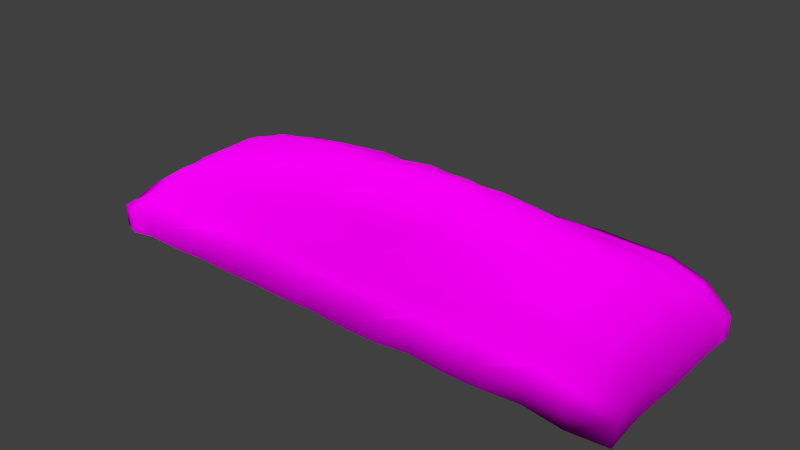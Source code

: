 # Source: decoration_vegetation_pile_coral_2.blend  (saved by Blender 2.70.0; exported with 4.5.12 LTS)
import bpy
from mathutils import Matrix  # noqa: F401  (used for matrix-valued properties, if any)

bpy.ops.wm.read_factory_settings(use_empty=True)
scene = bpy.context.scene
scene.name = 'Scene'

# ---- collections
col_collection_1 = bpy.data.collections.new('Collection 1'); scene.collection.children.link(col_collection_1)

# ---- images (referenced by path relative to the original .blend; pixels are not part of the script)
import os
ASSET_DIR = os.environ.get("B2B_ASSET_DIR", "")  # directory of the original .blend (textures are referenced by path, not embedded)
HERE = os.path.dirname(os.path.abspath(__file__))  # packed textures are extracted next to this script under _unpacked/

def load_image(name, relpath, width, height, colorspace="sRGB"):
    """Load a texture the original file referenced (path relative to the .blend, or extracted next to this script)."""
    p = next((c for c in (os.path.join(HERE, relpath), os.path.join(ASSET_DIR, relpath)) if relpath and os.path.exists(c)), "")
    if p:
        img = bpy.data.images.load(p, check_existing=True)
        img.name = name
    else:  # same state as the original file: an image datablock whose file is absent (Cycles renders it pink)
        img = bpy.data.images.new(name, width, height)
        img.source = "FILE"
        img.filepath = "//" + (relpath or name)
    img.colorspace_settings.name = colorspace
    return img
img_decoration_vegetation_coral_2_normal_jpg = load_image('decoration_vegetation_coral_2_normal.jpg', 'Texturen/decoration_vegetation_coral_2_normal.jpg', 1024, 1024, 'sRGB')
img_decoration_vegetation_coral_2_diffuse_jpg = load_image('decoration_vegetation_coral_2_diffuse.jpg', 'Texturen/decoration_vegetation_coral_2_diffuse.jpg', 1024, 1024, 'sRGB')

# ---- materials (node trees are filled in below, after node groups)
mat_decoration_vegetation_pile_coral_2_coral_2 = bpy.data.materials.new('decoration_vegetation_pile_coral_2_coral_2')
mat_decoration_vegetation_pile_coral_2_coral_2.alpha_threshold = 0.0
mat_decoration_vegetation_pile_coral_2_coral_2.roughness = 0.5
mat_decoration_vegetation_pile_coral_2_coral_2.line_color = (0.0, 0.0, 0.0, 1.0)

# ---- material node trees
mat_decoration_vegetation_pile_coral_2_coral_2.use_nodes = True; mat_decoration_vegetation_pile_coral_2_coral_2.node_tree.nodes.clear()
_N = mat_decoration_vegetation_pile_coral_2_coral_2.node_tree.nodes; _L = mat_decoration_vegetation_pile_coral_2_coral_2.node_tree.links
n0 = _N.new('ShaderNodeOutputMaterial'); n0.name = 'Material Output'; n0.location = (300, 300)
n1 = _N.new('ShaderNodeBsdfDiffuse'); n1.name = 'Diffuse BSDF'; n1.location = (10, 300)
n2 = _N.new('ShaderNodeTexCoord'); n2.name = 'Texture Coordinate'; n2.location = (-694, 245)
n3 = _N.new('ShaderNodeTexImage'); n3.name = 'Image Texture.001'; n3.location = (-451, 110)
n3.width = 140
n3.image = img_decoration_vegetation_coral_2_normal_jpg
n4 = _N.new('ShaderNodeNormalMap'); n4.name = 'Normal Map'; n4.location = (-201, 105)
n5 = _N.new('ShaderNodeTexImage'); n5.name = 'Image Texture'; n5.location = (-446, 328)
n5.width = 320
n5.image = img_decoration_vegetation_coral_2_diffuse_jpg
_L.new(n1.outputs[0], n0.inputs[0])
_L.new(n2.outputs[2], n5.inputs[0])
_L.new(n2.outputs[2], n3.inputs[0])
_L.new(n5.outputs[0], n1.inputs[0])
_L.new(n3.outputs[0], n4.inputs[1])
_L.new(n4.outputs[0], n1.inputs[2])
n0.is_active_output = True

# ---- world
world_world = bpy.data.worlds.new('World'); scene.world = world_world
world_world.color = (0.05088, 0.05088, 0.05088)
world_world.use_sun_shadow = False
world_world.sun_shadow_jitter_overblur = 0.0
world_world.cycles.sampling_method = 'MANUAL'
world_world.cycles.sample_map_resolution = 256

# ---- meshes
me_plane = bpy.data.meshes.new('Plane')
me_plane.from_pydata([(-6.421, -2.163, -0.6132), (5.694, -2.564, -0.3791), (-5.705, 2.603, -0.3282), (6.424, 2.229, -0.6236), (-6.458, 0.0001189, -0.4565), (5.626e-10, -2.692, -0.2134), (6.457, 6.518e-05, -0.5121), (1.875e-10, 2.687, 0.07988), (1.875e-10, 0.0002226, 1.365), (-6.449, -1.252, -0.4022), (3.222, -2.683, -0.2457), (6.456, 1.28, -0.4865), (-3.222, 2.695, 0.03648), (-6.453, 1.282, -0.4785), (-3.222, -2.698, -0.1927), (6.441, -1.246, -0.4637), (3.222, 2.676, 0.001332), (1.875e-10, 1.38, 0.8879), (1.5e-09, -1.427, 0.8026), (-3.222, -0.0003583, 0.9876), (3.222, -0.0003261, 0.9952), (3.222, 1.367, 0.6849), (-3.222, 1.366, 0.6154), (-3.222, -1.415, 0.6788), (3.222, -1.403, 0.5844), (-6.41, -1.848, -0.5752), (4.885, -2.681, -0.1565), (6.436, 1.91, -0.5652), (-4.888, 2.665, -0.08771), (-6.435, 1.913, -0.6022), (-4.87, -2.658, -0.2415), (6.418, -1.85, -0.5689), (4.885, 2.657, -0.04447), (1.875e-10, 2.045, 0.4295), (1.688e-09, -2.099, 0.2994), (-4.911, -0.0005152, 0.6076), (1.611, 0.000117, 1.202), (-6.46, -0.6384, -0.4042), (1.611, -2.671, -0.2904), (6.465, 0.6487, -0.4788), (-1.611, 2.679, 0.02595), (-6.447, 0.6489, -0.4677), (-1.611, -2.69, -0.2197), (6.472, -0.638, -0.4401), (1.611, 2.672, -0.02378), (1.875e-10, 0.6861, 1.174), (7.501e-10, -0.7043, 1.132), (-1.611, 6.741e-05, 1.26), (4.93, -0.0005936, 0.596), (3.222, 2.022, 0.2324), (3.222, 0.6813, 0.9191), (1.611, 1.376, 0.848), (4.926, 1.346, 0.4477), (-3.222, 2.047, 0.3568), (-3.222, 0.6827, 0.9396), (-4.908, 1.347, 0.4178), (-1.611, 1.377, 0.8619), (-3.222, -0.7019, 0.9776), (-3.222, -2.063, 0.1293), (-4.895, -1.369, 0.3831), (-1.611, -1.42, 0.7317), (3.222, -0.7011, 0.9963), (3.222, -2.074, 0.1811), (1.611, -1.412, 0.6752), (4.921, -1.38, 0.4631), (4.903, 2.005, 0.1628), (-1.611, 2.031, 0.311), (-1.611, -0.7043, 1.161), (4.936, -0.6865, 0.6426), (1.611, 2.027, 0.2719), (1.611, 0.6841, 1.12), (4.942, 0.6734, 0.6359), (-4.899, 2.012, 0.1415), (-4.909, 0.672, 0.5728), (-1.611, 0.6848, 1.123), (-4.903, -0.6813, 0.5432), (-4.879, -2.022, 0.03756), (-1.611, -2.081, 0.2144), (1.611, -0.7016, 1.136), (1.611, -2.07, 0.168), (4.899, -2.042, 0.1247), (-6.43, 2.233, -0.6626), (-5.672, -2.549, -0.4376), (6.402, -2.155, -0.6632), (5.704, 2.598, -0.2809), (1.875e-10, 2.377, 0.3075), (9.376e-10, -2.378, -0.07044), (-5.74, 4.769e-05, 0.1096), (0.8054, 0.0001701, 1.265), (-6.454, -0.3238, -0.4504), (0.8054, -2.672, -0.2876), (6.463, 0.3277, -0.494), (-0.8054, 2.689, 0.09687), (-6.453, 0.3278, -0.462), (-0.8054, -2.682, -0.2486), (6.463, -0.3239, -0.4853), (0.8054, 2.673, -0.01357), (1.875e-10, 0.3403, 1.321), (3.75e-10, -0.3443, 1.366), (-0.8054, 0.0002773, 1.383), (5.797, 1.828e-05, 0.1568), (3.222, 2.351, 0.1117), (3.222, 0.339, 0.965), (0.8054, 1.372, 0.7732), (4.039, 1.359, 0.563), (-3.222, 2.363, 0.1024), (-3.222, 0.3397, 0.9929), (-5.735, 1.309, 0.01666), (-2.416, 1.37, 0.7353), (-3.222, -0.346, 0.9831), (-3.222, -2.361, -0.1345), (-5.72, -1.305, 0.06398), (-2.416, -1.416, 0.6981), (3.222, -0.3455, 1.035), (3.222, -2.366, -0.1141), (0.8054, -1.413, 0.6894), (4.039, -1.403, 0.5788), (-6.429, -1.55, -0.4755), (4.03, -2.688, -0.2277), (6.435, 1.593, -0.5372), (-4.035, 2.69, -0.0271), (-6.449, 1.598, -0.5214), (-4.032, -2.683, -0.2464), (6.414, -1.544, -0.5288), (4.032, 2.671, -0.02819), (1.875e-10, 1.712, 0.6035), (1.875e-09, -1.772, 0.5596), (-4.038, -0.0004601, 0.8529), (2.416, -0.0005776, 1.07), (-6.455, -0.9466, -0.3928), (2.416, -2.707, -0.1591), (6.461, 0.9654, -0.4763), (-2.416, 2.681, 0.02596), (-6.443, 0.9658, -0.4833), (-2.416, -2.688, -0.2281), (6.441, -0.9424, -0.4695), (2.416, 2.671, -0.03017), (1.875e-10, 1.036, 1.112), (1.313e-09, -1.073, 1.133), (-2.416, -0.000118, 1.112), (4.041, -0.0006275, 0.8158), (3.222, 1.696, 0.4263), (3.222, 1.023, 0.7684), (2.416, 1.37, 0.7407), (5.782, 1.312, 0.1036), (-3.222, 1.708, 0.4883), (-3.222, 1.028, 0.8574), (-4.037, 1.363, 0.564), (-0.8054, 1.374, 0.7801), (-3.222, -1.056, 0.7874), (-3.222, -1.736, 0.336), (-4.036, -1.397, 0.5282), (-0.8054, -1.417, 0.7153), (3.222, -1.053, 0.7519), (3.222, -1.736, 0.338), (2.416, -1.415, 0.6638), (5.758, -1.309, 0.1005), (4.901, 2.334, 0.07286), (4.915, 1.677, 0.3072), (4.036, 2.021, 0.2281), (5.757, 1.957, -0.06375), (-1.611, 2.361, 0.1834), (-1.611, 1.706, 0.5447), (-2.416, 2.037, 0.3537), (-0.8054, 2.044, 0.4156), (-1.611, -0.3448, 1.315), (-1.611, -1.067, 0.9719), (-2.416, -0.7016, 1.0), (-0.8054, -0.7035, 1.207), (4.932, -0.3402, 0.6229), (4.928, -1.033, 0.5658), (4.042, -0.6977, 0.8647), (5.783, -0.6583, 0.184), (1.611, 2.35, 0.1032), (1.611, 1.711, 0.609), (0.8054, 2.033, 0.3242), (2.416, 2.029, 0.2959), (1.611, 1.031, 1.024), (1.611, 0.3395, 1.212), (0.8054, 0.6851, 1.235), (2.416, 0.6824, 0.9971), (4.924, 1.008, 0.4971), (4.941, 0.3358, 0.6501), (4.042, 0.679, 0.8148), (5.784, 0.6577, 0.1481), (-4.896, 2.341, 0.02269), (-4.906, 1.683, 0.2986), (-5.72, 1.954, -0.1674), (-4.036, 2.032, 0.2027), (-4.902, 1.007, 0.4511), (-4.912, 0.3356, 0.6215), (-5.738, 0.657, 0.09645), (-4.037, 0.6803, 0.8411), (-1.611, 1.03, 0.9375), (-1.611, 0.3399, 1.267), (-2.416, 0.6845, 1.091), (-0.8054, 0.6858, 1.135), (-4.909, -0.3397, 0.6061), (-4.901, -1.027, 0.4999), (-5.715, -0.6522, 0.07541), (-4.037, -0.6942, 0.7758), (-4.889, -1.705, 0.2386), (-4.879, -2.349, -0.08534), (-5.699, -1.934, -0.1587), (-4.034, -2.059, 0.1135), (-1.611, -1.771, 0.555), (-1.611, -2.401, 0.02139), (-2.416, -2.079, 0.2069), (-0.8054, -2.083, 0.229), (1.611, -0.3441, 1.219), (1.611, -1.065, 1.0), (0.8054, -0.7018, 1.145), (2.416, -0.7028, 0.9843), (1.611, -1.759, 0.4884), (1.611, -2.386, -0.03577), (0.8054, -2.061, 0.1264), (2.416, -2.083, 0.2187), (4.918, -1.723, 0.343), (4.886, -2.355, -0.06407), (4.034, -2.061, 0.1228), (5.721, -1.938, -0.1365), (5.729, 2.275, -0.1915), (-0.8054, 2.376, 0.2979), (-0.8054, -0.3442, 1.308), (5.778, -0.329, 0.1406), (2.416, 2.353, 0.1286), (2.416, 1.028, 0.9285), (5.761, 0.9821, 0.08585), (-4.036, 2.371, 0.136), (-4.037, 1.021, 0.6846), (-0.8054, 1.033, 1.015), (-4.037, -0.3446, 0.8883), (-4.035, -1.737, 0.3422), (-0.8054, -1.753, 0.4401), (2.416, -0.347, 1.098), (2.416, -1.757, 0.4514), (5.732, -1.624, -0.02318), (4.035, 2.349, 0.09472), (4.036, 1.688, 0.3485), (5.766, 1.634, 0.01754), (-2.416, 2.369, 0.2352), (-2.416, 1.708, 0.5595), (-0.8054, 1.711, 0.5831), (-2.416, -0.3457, 1.169), (-2.416, -1.067, 0.9897), (-0.8054, -1.067, 1.003), (4.042, -0.3446, 0.8657), (4.039, -1.047, 0.6755), (5.774, -0.986, 0.1693), (0.8054, 2.357, 0.1553), (0.8054, 1.709, 0.5865), (2.416, 1.706, 0.5449), (0.8054, 1.03, 0.9859), (0.8054, 0.3394, 1.32), (2.416, 0.3394, 1.149), (4.041, 1.019, 0.6876), (4.041, 0.3376, 0.7981), (5.794, 0.3299, 0.16), (-5.714, 2.277, -0.2585), (-5.716, 1.628, -0.1131), (-4.037, 1.701, 0.3916), (-5.737, 0.9836, 0.06767), (-5.743, 0.3295, 0.1214), (-4.037, 0.3381, 0.8284), (-2.416, 1.03, 0.9544), (-2.416, 0.34, 1.19), (-0.8054, 0.3405, 1.242), (-5.74, -0.329, 0.1373), (-5.722, -0.9799, 0.1035), (-4.037, -1.05, 0.716), (-5.697, -1.613, -0.07994), (-5.672, -2.227, -0.3544), (-4.033, -2.369, -0.1024), (-2.416, -1.754, 0.4466), (-2.416, -2.391, -0.01688), (-0.8054, -2.384, -0.04651), (0.8054, -0.3428, 1.346), (0.8054, -1.067, 1.055), (2.416, -1.06, 0.8223), (0.8054, -1.747, 0.4132), (0.8054, -2.379, -0.06412), (2.416, -2.376, -0.07549), (4.036, -1.737, 0.341), (4.033, -2.384, -0.04467), (5.71, -2.249, -0.2659), (-6.421, -2.163, -1.112), (5.694, -2.564, -0.878), (-5.705, 2.603, -0.8271), (6.424, 2.229, -1.122), (-6.458, 0.0001189, -0.9554), (5.626e-10, -2.692, -0.7123), (6.457, 6.518e-05, -1.011), (1.875e-10, 2.687, -0.4191), (-6.449, -1.252, -0.9012), (3.222, -2.683, -0.7447), (6.456, 1.28, -0.9854), (-3.222, 2.695, -0.4625), (-6.453, 1.282, -0.9774), (-3.222, -2.698, -0.6916), (6.441, -1.246, -0.9626), (3.222, 2.676, -0.4976), (-6.41, -1.848, -1.074), (4.885, -2.681, -0.6554), (6.436, 1.91, -1.064), (-4.888, 2.665, -0.5866), (-6.435, 1.913, -1.101), (-4.87, -2.658, -0.7404), (6.418, -1.85, -1.068), (4.885, 2.657, -0.5434), (-6.46, -0.6384, -0.9032), (1.611, -2.671, -0.7893), (6.465, 0.6487, -0.9777), (-1.611, 2.679, -0.473), (-6.447, 0.6489, -0.9666), (-1.611, -2.69, -0.7186), (6.472, -0.638, -0.939), (1.611, 2.672, -0.5227), (-6.43, 2.233, -1.162), (-5.672, -2.549, -0.9365), (6.402, -2.155, -1.162), (5.704, 2.598, -0.7799), (-6.454, -0.3238, -0.9494), (0.8054, -2.672, -0.7866), (6.463, 0.3277, -0.9929), (-0.8054, 2.689, -0.4021), (-6.453, 0.3278, -0.961), (-0.8054, -2.682, -0.7475), (6.463, -0.3239, -0.9843), (0.8054, 2.673, -0.5125), (-6.429, -1.55, -0.9744), (4.03, -2.688, -0.7266), (6.435, 1.593, -1.036), (-4.035, 2.69, -0.526), (-6.449, 1.598, -1.02), (-4.032, -2.683, -0.7453), (6.414, -1.544, -1.028), (4.032, 2.671, -0.5271), (-6.455, -0.9466, -0.8917), (2.416, -2.707, -0.6581), (6.461, 0.9654, -0.9753), (-2.416, 2.681, -0.473), (-6.443, 0.9658, -0.9822), (-2.416, -2.688, -0.7271), (6.441, -0.9424, -0.9684), (2.416, 2.671, -0.5291)], [], [(1, 83, 284), (222, 85, 7, 92), (223, 98, 8, 99), (224, 95, 6, 100), (225, 101, 16, 136), (226, 142, 21, 143), (227, 131, 11, 144), (228, 105, 12, 120), (229, 146, 22, 147), (230, 137, 17, 148), (231, 109, 19, 127), (232, 150, 23, 151), (233, 126, 18, 152), (234, 113, 20, 128), (235, 154, 24, 155), (236, 123, 15, 156), (237, 157, 32, 124), (238, 158, 65, 159), (239, 119, 27, 160), (240, 161, 40, 132), (241, 162, 66, 163), (242, 125, 33, 164), (243, 165, 47, 139), (244, 166, 67, 167), (245, 138, 46, 168), (246, 169, 48, 140), (247, 170, 68, 171), (248, 135, 43, 172), (249, 173, 44, 96), (250, 174, 69, 175), (251, 141, 49, 176), (252, 177, 51, 103), (253, 178, 70, 179), (254, 102, 50, 180), (255, 181, 52, 104), (256, 182, 71, 183), (257, 91, 39, 184), (160, 27, 3, 221), (259, 186, 72, 187), (260, 145, 53, 188), (261, 189, 55, 107), (262, 190, 73, 191), (263, 106, 54, 192), (264, 193, 56, 108), (265, 194, 74, 195), (266, 97, 45, 196), (267, 197, 35, 87), (268, 198, 75, 199), (269, 149, 57, 200), (270, 201, 59, 111), (271, 202, 76, 203), (272, 110, 58, 204), (273, 205, 60, 112), (274, 206, 77, 207), (275, 86, 34, 208), (276, 209, 36, 88), (277, 210, 78, 211), (278, 153, 61, 212), (279, 213, 63, 115), (280, 214, 79, 215), (281, 114, 62, 216), (282, 217, 64, 116), (283, 218, 80, 219), (284, 83, 31, 220), (157, 221, 84, 32), (65, 160, 221, 157), (26, 1, 284, 218), (161, 222, 92, 40), (66, 164, 222, 161), (164, 33, 85, 222), (165, 223, 99, 47), (67, 168, 223, 165), (168, 46, 98, 223), (169, 224, 100, 48), (68, 172, 224, 169), (172, 43, 95, 224), (173, 225, 136, 44), (69, 176, 225, 173), (176, 49, 101, 225), (177, 226, 143, 51), (70, 180, 226, 177), (180, 50, 142, 226), (181, 227, 144, 52), (71, 184, 227, 181), (184, 39, 131, 227), (185, 228, 120, 28), (72, 188, 228, 185), (188, 53, 105, 228), (189, 229, 147, 55), (73, 192, 229, 189), (192, 54, 146, 229), (193, 230, 148, 56), (74, 196, 230, 193), (196, 45, 137, 230), (197, 231, 127, 35), (75, 200, 231, 197), (200, 57, 109, 231), (201, 232, 151, 59), (76, 204, 232, 201), (204, 58, 150, 232), (205, 233, 152, 60), (77, 208, 233, 205), (208, 34, 126, 233), (209, 234, 128, 36), (78, 212, 234, 209), (212, 61, 113, 234), (213, 235, 155, 63), (79, 216, 235, 213), (216, 62, 154, 235), (217, 236, 156, 64), (80, 220, 236, 217), (220, 31, 123, 236), (101, 237, 124, 16), (49, 159, 237, 101), (159, 65, 157, 237), (141, 238, 159, 49), (21, 104, 238, 141), (104, 52, 158, 238), (158, 239, 160, 65), (52, 144, 239, 158), (144, 11, 119, 239), (105, 240, 132, 12), (53, 163, 240, 105), (163, 66, 161, 240), (145, 241, 163, 53), (22, 108, 241, 145), (108, 56, 162, 241), (162, 242, 164, 66), (56, 148, 242, 162), (148, 17, 125, 242), (109, 243, 139, 19), (57, 167, 243, 109), (167, 67, 165, 243), (149, 244, 167, 57), (23, 112, 244, 149), (112, 60, 166, 244), (166, 245, 168, 67), (60, 152, 245, 166), (152, 18, 138, 245), (113, 246, 140, 20), (61, 171, 246, 113), (171, 68, 169, 246), (153, 247, 171, 61), (24, 116, 247, 153), (116, 64, 170, 247), (170, 248, 172, 68), (64, 156, 248, 170), (156, 15, 135, 248), (85, 249, 96, 7), (33, 175, 249, 85), (175, 69, 173, 249), (125, 250, 175, 33), (17, 103, 250, 125), (103, 51, 174, 250), (174, 251, 176, 69), (51, 143, 251, 174), (143, 21, 141, 251), (137, 252, 103, 17), (45, 179, 252, 137), (179, 70, 177, 252), (97, 253, 179, 45), (8, 88, 253, 97), (88, 36, 178, 253), (178, 254, 180, 70), (36, 128, 254, 178), (128, 20, 102, 254), (142, 255, 104, 21), (50, 183, 255, 142), (183, 71, 181, 255), (102, 256, 183, 50), (20, 140, 256, 102), (140, 48, 182, 256), (182, 257, 184, 71), (48, 100, 257, 182), (100, 6, 91, 257), (221, 3, 84), (29, 187, 258, 81), (187, 72, 185, 258), (121, 259, 187, 29), (13, 107, 259, 121), (107, 55, 186, 259), (186, 260, 188, 72), (55, 147, 260, 186), (147, 22, 145, 260), (133, 261, 107, 13), (41, 191, 261, 133), (191, 73, 189, 261), (93, 262, 191, 41), (4, 87, 262, 93), (87, 35, 190, 262), (190, 263, 192, 73), (35, 127, 263, 190), (127, 19, 106, 263), (146, 264, 108, 22), (54, 195, 264, 146), (195, 74, 193, 264), (106, 265, 195, 54), (19, 139, 265, 106), (139, 47, 194, 265), (194, 266, 196, 74), (47, 99, 266, 194), (99, 8, 97, 266), (89, 267, 87, 4), (37, 199, 267, 89), (199, 75, 197, 267), (129, 268, 199, 37), (9, 111, 268, 129), (111, 59, 198, 268), (198, 269, 200, 75), (59, 151, 269, 198), (151, 23, 149, 269), (117, 270, 111, 9), (25, 203, 270, 117), (203, 76, 201, 270), (82, 30, 202, 271), (202, 272, 204, 76), (30, 122, 272, 202), (122, 14, 110, 272), (150, 273, 112, 23), (58, 207, 273, 150), (207, 77, 205, 273), (110, 274, 207, 58), (14, 134, 274, 110), (134, 42, 206, 274), (206, 275, 208, 77), (42, 94, 275, 206), (94, 5, 86, 275), (98, 276, 88, 8), (46, 211, 276, 98), (211, 78, 209, 276), (138, 277, 211, 46), (18, 115, 277, 138), (115, 63, 210, 277), (210, 278, 212, 78), (63, 155, 278, 210), (155, 24, 153, 278), (126, 279, 115, 18), (34, 215, 279, 126), (215, 79, 213, 279), (86, 280, 215, 34), (5, 90, 280, 86), (90, 38, 214, 280), (214, 281, 216, 79), (38, 130, 281, 214), (130, 10, 114, 281), (154, 282, 116, 24), (62, 219, 282, 154), (219, 80, 217, 282), (114, 283, 219, 62), (10, 118, 283, 114), (118, 26, 218, 283), (218, 284, 220, 80), (0, 82, 271), (0, 271, 203, 25), (258, 185, 28, 2), (81, 258, 2), (81, 2, 287, 317), (118, 10, 294, 330), (123, 31, 307, 335), (7, 96, 328, 292), (133, 13, 297, 341), (94, 42, 314, 326), (131, 39, 311, 339), (89, 4, 289, 321), (119, 11, 295, 331), (124, 32, 308, 336), (82, 0, 285, 318), (134, 14, 298, 342), (25, 117, 329, 301), (95, 43, 315, 327), (132, 40, 312, 340), (90, 5, 290, 322), (3, 27, 303, 288), (83, 1, 286, 319), (120, 12, 296, 332), (0, 25, 301, 285), (135, 15, 299, 343), (29, 81, 317, 305), (26, 118, 330, 302), (41, 133, 341, 313), (91, 6, 291, 323), (96, 44, 316, 328), (84, 3, 288, 320), (13, 121, 333, 297), (37, 89, 321, 309), (136, 16, 300, 344), (30, 82, 318, 306), (27, 119, 331, 303), (42, 134, 342, 314), (9, 129, 337, 293), (92, 7, 292, 324), (14, 122, 334, 298), (38, 90, 322, 310), (31, 83, 319, 307), (28, 120, 332, 304), (43, 135, 343, 315), (4, 93, 325, 289), (10, 130, 338, 294), (1, 26, 302, 286), (39, 91, 323, 311), (15, 123, 335, 299), (2, 28, 304, 287), (32, 84, 320, 308), (121, 29, 305, 333), (44, 136, 344, 316), (5, 94, 326, 290), (11, 131, 339, 295), (129, 37, 309, 337), (16, 124, 336, 300), (40, 92, 324, 312), (122, 30, 306, 334), (117, 9, 293, 329), (6, 95, 327, 291), (12, 132, 340, 296), (93, 41, 313, 325), (130, 38, 310, 338)])
me_plane.polygons.foreach_set('use_smooth', [True] * 316)
_uv = me_plane.uv_layers.new(name='UVMap')
_uv.uv.foreach_set('vector', [0.9057, 0.09155, 0.9529, 0.116, 0.9033, 0.1132, 0.4394, 0.4506, 0.4973, 0.4513, 0.4973, 0.4792, 0.4387, 0.4776, 0.4432, 0.2423, 0.4979, 0.2433, 0.4979, 0.2666, 0.4436, 0.2662, 0.8989, 0.2423, 0.9619, 0.2402, 0.9639, 0.263, 0.8997, 0.264, 0.6757, 0.4491, 0.7342, 0.4428, 0.7374, 0.4675, 0.6783, 0.4755, 0.6659, 0.3386, 0.7225, 0.338, 0.7243, 0.3624, 0.6681, 0.3657, 0.9, 0.3292, 0.9604, 0.3304, 0.9592, 0.3518, 0.9002, 0.351, 0.2049, 0.4351, 0.2622, 0.4431, 0.2591, 0.4672, 0.2006, 0.4604, 0.2188, 0.3348, 0.2754, 0.336, 0.2718, 0.3642, 0.216, 0.3592, 0.4419, 0.3416, 0.498, 0.3396, 0.4979, 0.3678, 0.4411, 0.3709, 0.2235, 0.2419, 0.2784, 0.2417, 0.2783, 0.2652, 0.2228, 0.2647, 0.2135, 0.141, 0.269, 0.1334, 0.2733, 0.1652, 0.2171, 0.1672, 0.4401, 0.1246, 0.4975, 0.1279, 0.4976, 0.1573, 0.441, 0.1554, 0.6637, 0.2411, 0.7187, 0.2421, 0.719, 0.2655, 0.6639, 0.2651, 0.6702, 0.132, 0.7273, 0.1341, 0.7243, 0.1627, 0.6679, 0.1603, 0.8984, 0.1558, 0.9546, 0.1565, 0.9546, 0.1772, 0.8965, 0.1778, 0.792, 0.4348, 0.8505, 0.4234, 0.854, 0.4465, 0.7961, 0.4594, 0.7847, 0.3861, 0.8436, 0.3775, 0.8469, 0.401, 0.7882, 0.4103, 0.902, 0.3725, 0.959, 0.3734, 0.9571, 0.3946, 0.9039, 0.3935, 0.3211, 0.4458, 0.38, 0.4516, 0.3787, 0.478, 0.3182, 0.4736, 0.3261, 0.3928, 0.383, 0.3975, 0.3813, 0.4259, 0.3236, 0.4203, 0.4404, 0.3984, 0.4979, 0.3987, 0.4978, 0.4257, 0.4397, 0.4251, 0.3341, 0.2423, 0.3887, 0.2428, 0.3884, 0.2663, 0.3331, 0.2657, 0.3311, 0.1916, 0.3859, 0.1886, 0.3875, 0.2165, 0.3321, 0.216, 0.4422, 0.1872, 0.4976, 0.1903, 0.4982, 0.2148, 0.4431, 0.2163, 0.7745, 0.2424, 0.835, 0.2424, 0.8357, 0.2645, 0.7753, 0.2654, 0.7774, 0.1927, 0.8358, 0.1971, 0.8345, 0.2199, 0.7747, 0.2189, 0.896, 0.1993, 0.9575, 0.1978, 0.9582, 0.2188, 0.8968, 0.2204, 0.5571, 0.4554, 0.6166, 0.4544, 0.6181, 0.4798, 0.5576, 0.4823, 0.5556, 0.3985, 0.6129, 0.395, 0.6151, 0.4279, 0.5566, 0.4285, 0.6703, 0.3932, 0.7279, 0.3912, 0.7312, 0.4179, 0.6732, 0.4225, 0.554, 0.343, 0.6097, 0.3392, 0.6112, 0.3661, 0.5548, 0.3711, 0.5522, 0.2896, 0.6078, 0.2895, 0.6086, 0.3143, 0.5526, 0.3138, 0.663, 0.2888, 0.7193, 0.2888, 0.7204, 0.3124, 0.6649, 0.3142, 0.7786, 0.335, 0.8386, 0.3317, 0.8406, 0.3539, 0.781, 0.3593, 0.7759, 0.2877, 0.8355, 0.2867, 0.836, 0.3083, 0.7763, 0.3106, 0.8995, 0.2857, 0.9631, 0.2862, 0.9618, 0.3086, 0.8992, 0.3075, 0.9039, 0.3935, 0.9571, 0.3946, 0.9557, 0.4146, 0.9061, 0.4149, 0.09384, 0.374, 0.1537, 0.3775, 0.1496, 0.4015, 0.09206, 0.3955, 0.2125, 0.3849, 0.2693, 0.3895, 0.2666, 0.4147, 0.2085, 0.4112, 0.0979, 0.3296, 0.1589, 0.3317, 0.1571, 0.3542, 0.09662, 0.3514, 0.09914, 0.2857, 0.1631, 0.2862, 0.1619, 0.3084, 0.0986, 0.3078, 0.2222, 0.2872, 0.2781, 0.2882, 0.2769, 0.3118, 0.2218, 0.3099, 0.3308, 0.3381, 0.3858, 0.3412, 0.3849, 0.3655, 0.3284, 0.3662, 0.3339, 0.2889, 0.388, 0.2893, 0.3871, 0.3146, 0.3325, 0.3129, 0.4428, 0.2911, 0.4979, 0.2899, 0.4977, 0.3154, 0.4424, 0.316, 0.1003, 0.2417, 0.1634, 0.2419, 0.1631, 0.2642, 0.0989, 0.2637, 0.1016, 0.198, 0.1614, 0.1961, 0.1623, 0.2191, 0.1002, 0.2197, 0.2203, 0.1936, 0.2753, 0.1905, 0.2779, 0.2176, 0.2216, 0.2175, 0.09875, 0.1543, 0.1559, 0.1485, 0.159, 0.1725, 0.1012, 0.1765, 0.09295, 0.1114, 0.1478, 0.1006, 0.1517, 0.1237, 0.09652, 0.1331, 0.2053, 0.08759, 0.2622, 0.07885, 0.2659, 0.1066, 0.2094, 0.1139, 0.3258, 0.1312, 0.383, 0.1313, 0.3844, 0.1586, 0.3282, 0.1608, 0.3206, 0.07485, 0.3796, 0.07144, 0.3812, 0.0985, 0.3233, 0.1026, 0.4388, 0.06665, 0.4977, 0.06537, 0.4974, 0.09857, 0.4395, 0.09642, 0.5516, 0.2431, 0.6071, 0.242, 0.6076, 0.2659, 0.5525, 0.2666, 0.5527, 0.1893, 0.6086, 0.19, 0.6077, 0.2167, 0.5524, 0.2153, 0.666, 0.1875, 0.7221, 0.1893, 0.7196, 0.2181, 0.6647, 0.2151, 0.5553, 0.1233, 0.6129, 0.1288, 0.6112, 0.1568, 0.5544, 0.1541, 0.5568, 0.06546, 0.617, 0.06898, 0.6149, 0.09664, 0.5561, 0.09256, 0.6756, 0.07412, 0.7334, 0.07838, 0.73, 0.1079, 0.6728, 0.1036, 0.7832, 0.1407, 0.8409, 0.1507, 0.8379, 0.1739, 0.7798, 0.1683, 0.7912, 0.08895, 0.8488, 0.1021, 0.8447, 0.1259, 0.7871, 0.1142, 0.9033, 0.1132, 0.9529, 0.116, 0.9531, 0.136, 0.9007, 0.1346, 0.8505, 0.4234, 0.9061, 0.4149, 0.9078, 0.4364, 0.854, 0.4465, 0.8469, 0.401, 0.9039, 0.3935, 0.9061, 0.4149, 0.8505, 0.4234, 0.8527, 0.07974, 0.9057, 0.09155, 0.9033, 0.1132, 0.8488, 0.1021, 0.38, 0.4516, 0.4394, 0.4506, 0.4387, 0.4776, 0.3787, 0.478, 0.3813, 0.4259, 0.4397, 0.4251, 0.4394, 0.4506, 0.38, 0.4516, 0.4397, 0.4251, 0.4978, 0.4257, 0.4973, 0.4513, 0.4394, 0.4506, 0.3887, 0.2428, 0.4432, 0.2423, 0.4436, 0.2662, 0.3884, 0.2663, 0.3875, 0.2165, 0.4431, 0.2163, 0.4432, 0.2423, 0.3887, 0.2428, 0.4431, 0.2163, 0.4982, 0.2148, 0.4979, 0.2433, 0.4432, 0.2423, 0.835, 0.2424, 0.8989, 0.2423, 0.8997, 0.264, 0.8357, 0.2645, 0.8345, 0.2199, 0.8968, 0.2204, 0.8989, 0.2423, 0.835, 0.2424, 0.8968, 0.2204, 0.9582, 0.2188, 0.9619, 0.2402, 0.8989, 0.2423, 0.6166, 0.4544, 0.6757, 0.4491, 0.6783, 0.4755, 0.6181, 0.4798, 0.6151, 0.4279, 0.6732, 0.4225, 0.6757, 0.4491, 0.6166, 0.4544, 0.6732, 0.4225, 0.7312, 0.4179, 0.7342, 0.4428, 0.6757, 0.4491, 0.6097, 0.3392, 0.6659, 0.3386, 0.6681, 0.3657, 0.6112, 0.3661, 0.6086, 0.3143, 0.6649, 0.3142, 0.6659, 0.3386, 0.6097, 0.3392, 0.6649, 0.3142, 0.7204, 0.3124, 0.7225, 0.338, 0.6659, 0.3386, 0.8386, 0.3317, 0.9, 0.3292, 0.9002, 0.351, 0.8406, 0.3539, 0.836, 0.3083, 0.8992, 0.3075, 0.9, 0.3292, 0.8386, 0.3317, 0.8992, 0.3075, 0.9618, 0.3086, 0.9604, 0.3304, 0.9, 0.3292, 0.1458, 0.4247, 0.2049, 0.4351, 0.2006, 0.4604, 0.1419, 0.4482, 0.1496, 0.4015, 0.2085, 0.4112, 0.2049, 0.4351, 0.1458, 0.4247, 0.2085, 0.4112, 0.2666, 0.4147, 0.2622, 0.4431, 0.2049, 0.4351, 0.1589, 0.3317, 0.2188, 0.3348, 0.216, 0.3592, 0.1571, 0.3542, 0.1619, 0.3084, 0.2218, 0.3099, 0.2188, 0.3348, 0.1589, 0.3317, 0.2218, 0.3099, 0.2769, 0.3118, 0.2754, 0.336, 0.2188, 0.3348, 0.3858, 0.3412, 0.4419, 0.3416, 0.4411, 0.3709, 0.3849, 0.3655, 0.3871, 0.3146, 0.4424, 0.316, 0.4419, 0.3416, 0.3858, 0.3412, 0.4424, 0.316, 0.4977, 0.3154, 0.498, 0.3396, 0.4419, 0.3416, 0.1634, 0.2419, 0.2235, 0.2419, 0.2228, 0.2647, 0.1631, 0.2642, 0.1623, 0.2191, 0.2216, 0.2175, 0.2235, 0.2419, 0.1634, 0.2419, 0.2216, 0.2175, 0.2779, 0.2176, 0.2784, 0.2417, 0.2235, 0.2419, 0.1559, 0.1485, 0.2135, 0.141, 0.2171, 0.1672, 0.159, 0.1725, 0.1517, 0.1237, 0.2094, 0.1139, 0.2135, 0.141, 0.1559, 0.1485, 0.2094, 0.1139, 0.2659, 0.1066, 0.269, 0.1334, 0.2135, 0.141, 0.383, 0.1313, 0.4401, 0.1246, 0.441, 0.1554, 0.3844, 0.1586, 0.3812, 0.0985, 0.4395, 0.09642, 0.4401, 0.1246, 0.383, 0.1313, 0.4395, 0.09642, 0.4974, 0.09857, 0.4975, 0.1279, 0.4401, 0.1246, 0.6071, 0.242, 0.6637, 0.2411, 0.6639, 0.2651, 0.6076, 0.2659, 0.6077, 0.2167, 0.6647, 0.2151, 0.6637, 0.2411, 0.6071, 0.242, 0.6647, 0.2151, 0.7196, 0.2181, 0.7187, 0.2421, 0.6637, 0.2411, 0.6129, 0.1288, 0.6702, 0.132, 0.6679, 0.1603, 0.6112, 0.1568, 0.6149, 0.09664, 0.6728, 0.1036, 0.6702, 0.132, 0.6129, 0.1288, 0.6728, 0.1036, 0.73, 0.1079, 0.7273, 0.1341, 0.6702, 0.132, 0.8409, 0.1507, 0.8984, 0.1558, 0.8965, 0.1778, 0.8379, 0.1739, 0.8447, 0.1259, 0.9007, 0.1346, 0.8984, 0.1558, 0.8409, 0.1507, 0.9007, 0.1346, 0.9531, 0.136, 0.9546, 0.1565, 0.8984, 0.1558, 0.7342, 0.4428, 0.792, 0.4348, 0.7961, 0.4594, 0.7374, 0.4675, 0.7312, 0.4179, 0.7882, 0.4103, 0.792, 0.4348, 0.7342, 0.4428, 0.7882, 0.4103, 0.8469, 0.401, 0.8505, 0.4234, 0.792, 0.4348, 0.7279, 0.3912, 0.7847, 0.3861, 0.7882, 0.4103, 0.7312, 0.4179, 0.7243, 0.3624, 0.781, 0.3593, 0.7847, 0.3861, 0.7279, 0.3912, 0.781, 0.3593, 0.8406, 0.3539, 0.8436, 0.3775, 0.7847, 0.3861, 0.8436, 0.3775, 0.902, 0.3725, 0.9039, 0.3935, 0.8469, 0.401, 0.8406, 0.3539, 0.9002, 0.351, 0.902, 0.3725, 0.8436, 0.3775, 0.9002, 0.351, 0.9592, 0.3518, 0.959, 0.3734, 0.902, 0.3725, 0.2622, 0.4431, 0.3211, 0.4458, 0.3182, 0.4736, 0.2591, 0.4672, 0.2666, 0.4147, 0.3236, 0.4203, 0.3211, 0.4458, 0.2622, 0.4431, 0.3236, 0.4203, 0.3813, 0.4259, 0.38, 0.4516, 0.3211, 0.4458, 0.2693, 0.3895, 0.3261, 0.3928, 0.3236, 0.4203, 0.2666, 0.4147, 0.2718, 0.3642, 0.3284, 0.3662, 0.3261, 0.3928, 0.2693, 0.3895, 0.3284, 0.3662, 0.3849, 0.3655, 0.383, 0.3975, 0.3261, 0.3928, 0.383, 0.3975, 0.4404, 0.3984, 0.4397, 0.4251, 0.3813, 0.4259, 0.3849, 0.3655, 0.4411, 0.3709, 0.4404, 0.3984, 0.383, 0.3975, 0.4411, 0.3709, 0.4979, 0.3678, 0.4979, 0.3987, 0.4404, 0.3984, 0.2784, 0.2417, 0.3341, 0.2423, 0.3331, 0.2657, 0.2783, 0.2652, 0.2779, 0.2176, 0.3321, 0.216, 0.3341, 0.2423, 0.2784, 0.2417, 0.3321, 0.216, 0.3875, 0.2165, 0.3887, 0.2428, 0.3341, 0.2423, 0.2753, 0.1905, 0.3311, 0.1916, 0.3321, 0.216, 0.2779, 0.2176, 0.2733, 0.1652, 0.3282, 0.1608, 0.3311, 0.1916, 0.2753, 0.1905, 0.3282, 0.1608, 0.3844, 0.1586, 0.3859, 0.1886, 0.3311, 0.1916, 0.3859, 0.1886, 0.4422, 0.1872, 0.4431, 0.2163, 0.3875, 0.2165, 0.3844, 0.1586, 0.441, 0.1554, 0.4422, 0.1872, 0.3859, 0.1886, 0.441, 0.1554, 0.4976, 0.1573, 0.4976, 0.1903, 0.4422, 0.1872, 0.7187, 0.2421, 0.7745, 0.2424, 0.7753, 0.2654, 0.719, 0.2655, 0.7196, 0.2181, 0.7747, 0.2189, 0.7745, 0.2424, 0.7187, 0.2421, 0.7747, 0.2189, 0.8345, 0.2199, 0.835, 0.2424, 0.7745, 0.2424, 0.7221, 0.1893, 0.7774, 0.1927, 0.7747, 0.2189, 0.7196, 0.2181, 0.7243, 0.1627, 0.7798, 0.1683, 0.7774, 0.1927, 0.7221, 0.1893, 0.7798, 0.1683, 0.8379, 0.1739, 0.8358, 0.1971, 0.7774, 0.1927, 0.8358, 0.1971, 0.896, 0.1993, 0.8968, 0.2204, 0.8345, 0.2199, 0.8379, 0.1739, 0.8965, 0.1778, 0.896, 0.1993, 0.8358, 0.1971, 0.8965, 0.1778, 0.9546, 0.1772, 0.9575, 0.1978, 0.896, 0.1993, 0.4973, 0.4513, 0.5571, 0.4554, 0.5576, 0.4823, 0.4973, 0.4792, 0.4978, 0.4257, 0.5566, 0.4285, 0.5571, 0.4554, 0.4973, 0.4513, 0.5566, 0.4285, 0.6151, 0.4279, 0.6166, 0.4544, 0.5571, 0.4554, 0.4979, 0.3987, 0.5556, 0.3985, 0.5566, 0.4285, 0.4978, 0.4257, 0.4979, 0.3678, 0.5548, 0.3711, 0.5556, 0.3985, 0.4979, 0.3987, 0.5548, 0.3711, 0.6112, 0.3661, 0.6129, 0.395, 0.5556, 0.3985, 0.6129, 0.395, 0.6703, 0.3932, 0.6732, 0.4225, 0.6151, 0.4279, 0.6112, 0.3661, 0.6681, 0.3657, 0.6703, 0.3932, 0.6129, 0.395, 0.6681, 0.3657, 0.7243, 0.3624, 0.7279, 0.3912, 0.6703, 0.3932, 0.498, 0.3396, 0.554, 0.343, 0.5548, 0.3711, 0.4979, 0.3678, 0.4977, 0.3154, 0.5526, 0.3138, 0.554, 0.343, 0.498, 0.3396, 0.5526, 0.3138, 0.6086, 0.3143, 0.6097, 0.3392, 0.554, 0.343, 0.4979, 0.2899, 0.5522, 0.2896, 0.5526, 0.3138, 0.4977, 0.3154, 0.4979, 0.2666, 0.5525, 0.2666, 0.5522, 0.2896, 0.4979, 0.2899, 0.5525, 0.2666, 0.6076, 0.2659, 0.6078, 0.2895, 0.5522, 0.2896, 0.6078, 0.2895, 0.663, 0.2888, 0.6649, 0.3142, 0.6086, 0.3143, 0.6076, 0.2659, 0.6639, 0.2651, 0.663, 0.2888, 0.6078, 0.2895, 0.6639, 0.2651, 0.719, 0.2655, 0.7193, 0.2888, 0.663, 0.2888, 0.7225, 0.338, 0.7786, 0.335, 0.781, 0.3593, 0.7243, 0.3624, 0.7204, 0.3124, 0.7763, 0.3106, 0.7786, 0.335, 0.7225, 0.338, 0.7763, 0.3106, 0.836, 0.3083, 0.8386, 0.3317, 0.7786, 0.335, 0.7193, 0.2888, 0.7759, 0.2877, 0.7763, 0.3106, 0.7204, 0.3124, 0.719, 0.2655, 0.7753, 0.2654, 0.7759, 0.2877, 0.7193, 0.2888, 0.7753, 0.2654, 0.8357, 0.2645, 0.8355, 0.2867, 0.7759, 0.2877, 0.8355, 0.2867, 0.8995, 0.2857, 0.8992, 0.3075, 0.836, 0.3083, 0.8357, 0.2645, 0.8997, 0.264, 0.8995, 0.2857, 0.8355, 0.2867, 0.8997, 0.264, 0.9639, 0.263, 0.9631, 0.2862, 0.8995, 0.2857, 0.9061, 0.4149, 0.9557, 0.4146, 0.9078, 0.4364, 0.03829, 0.3955, 0.09206, 0.3955, 0.08961, 0.4166, 0.03951, 0.4159, 0.09206, 0.3955, 0.1496, 0.4015, 0.1458, 0.4247, 0.08961, 0.4166, 0.0388, 0.374, 0.09384, 0.374, 0.09206, 0.3955, 0.03829, 0.3955, 0.03881, 0.3528, 0.09662, 0.3514, 0.09384, 0.374, 0.0388, 0.374, 0.09662, 0.3514, 0.1571, 0.3542, 0.1537, 0.3775, 0.09384, 0.374, 0.1537, 0.3775, 0.2125, 0.3849, 0.2085, 0.4112, 0.1496, 0.4015, 0.1571, 0.3542, 0.216, 0.3592, 0.2125, 0.3849, 0.1537, 0.3775, 0.216, 0.3592, 0.2718, 0.3642, 0.2693, 0.3895, 0.2125, 0.3849, 0.03692, 0.3308, 0.0979, 0.3296, 0.09662, 0.3514, 0.03881, 0.3528, 0.03648, 0.3086, 0.0986, 0.3078, 0.0979, 0.3296, 0.03692, 0.3308, 0.0986, 0.3078, 0.1619, 0.3084, 0.1589, 0.3317, 0.0979, 0.3296, 0.036, 0.286, 0.09914, 0.2857, 0.0986, 0.3078, 0.03648, 0.3086, 0.03609, 0.2628, 0.0989, 0.2637, 0.09914, 0.2857, 0.036, 0.286, 0.0989, 0.2637, 0.1631, 0.2642, 0.1631, 0.2862, 0.09914, 0.2857, 0.1631, 0.2862, 0.2222, 0.2872, 0.2218, 0.3099, 0.1619, 0.3084, 0.1631, 0.2642, 0.2228, 0.2647, 0.2222, 0.2872, 0.1631, 0.2862, 0.2228, 0.2647, 0.2783, 0.2652, 0.2781, 0.2882, 0.2222, 0.2872, 0.2754, 0.336, 0.3308, 0.3381, 0.3284, 0.3662, 0.2718, 0.3642, 0.2769, 0.3118, 0.3325, 0.3129, 0.3308, 0.3381, 0.2754, 0.336, 0.3325, 0.3129, 0.3871, 0.3146, 0.3858, 0.3412, 0.3308, 0.3381, 0.2781, 0.2882, 0.3339, 0.2889, 0.3325, 0.3129, 0.2769, 0.3118, 0.2783, 0.2652, 0.3331, 0.2657, 0.3339, 0.2889, 0.2781, 0.2882, 0.3331, 0.2657, 0.3884, 0.2663, 0.388, 0.2893, 0.3339, 0.2889, 0.388, 0.2893, 0.4428, 0.2911, 0.4424, 0.316, 0.3871, 0.3146, 0.3884, 0.2663, 0.4436, 0.2662, 0.4428, 0.2911, 0.388, 0.2893, 0.4436, 0.2662, 0.4979, 0.2666, 0.4979, 0.2899, 0.4428, 0.2911, 0.03693, 0.2399, 0.1003, 0.2417, 0.0989, 0.2637, 0.03609, 0.2628, 0.04042, 0.2179, 0.1002, 0.2197, 0.1003, 0.2417, 0.03693, 0.2399, 0.1002, 0.2197, 0.1623, 0.2191, 0.1634, 0.2419, 0.1003, 0.2417, 0.04277, 0.1969, 0.1016, 0.198, 0.1002, 0.2197, 0.04042, 0.2179, 0.04448, 0.1765, 0.1012, 0.1765, 0.1016, 0.198, 0.04277, 0.1969, 0.1012, 0.1765, 0.159, 0.1725, 0.1614, 0.1961, 0.1016, 0.198, 0.1614, 0.1961, 0.2203, 0.1936, 0.2216, 0.2175, 0.1623, 0.2191, 0.159, 0.1725, 0.2171, 0.1672, 0.2203, 0.1936, 0.1614, 0.1961, 0.2171, 0.1672, 0.2733, 0.1652, 0.2753, 0.1905, 0.2203, 0.1936, 0.04399, 0.156, 0.09875, 0.1543, 0.1012, 0.1765, 0.04448, 0.1765, 0.0433, 0.1348, 0.09652, 0.1331, 0.09875, 0.1543, 0.04399, 0.156, 0.09652, 0.1331, 0.1517, 0.1237, 0.1559, 0.1485, 0.09875, 0.1543, 0.09008, 0.08931, 0.1438, 0.07731, 0.1478, 0.1006, 0.09295, 0.1114, 0.1478, 0.1006, 0.2053, 0.08759, 0.2094, 0.1139, 0.1517, 0.1237, 0.1438, 0.07731, 0.201, 0.06269, 0.2053, 0.08759, 0.1478, 0.1006, 0.201, 0.06269, 0.2592, 0.05486, 0.2622, 0.07885, 0.2053, 0.08759, 0.269, 0.1334, 0.3258, 0.1312, 0.3282, 0.1608, 0.2733, 0.1652, 0.2659, 0.1066, 0.3233, 0.1026, 0.3258, 0.1312, 0.269, 0.1334, 0.3233, 0.1026, 0.3812, 0.0985, 0.383, 0.1313, 0.3258, 0.1312, 0.2622, 0.07885, 0.3206, 0.07485, 0.3233, 0.1026, 0.2659, 0.1066, 0.2592, 0.05486, 0.3179, 0.04788, 0.3206, 0.07485, 0.2622, 0.07885, 0.3179, 0.04788, 0.3779, 0.04369, 0.3796, 0.07144, 0.3206, 0.07485, 0.3796, 0.07144, 0.4388, 0.06665, 0.4395, 0.09642, 0.3812, 0.0985, 0.3779, 0.04369, 0.4379, 0.03974, 0.4388, 0.06665, 0.3796, 0.07144, 0.4379, 0.03974, 0.4974, 0.0403, 0.4977, 0.06537, 0.4388, 0.06665, 0.4979, 0.2433, 0.5516, 0.2431, 0.5525, 0.2666, 0.4979, 0.2666, 0.4982, 0.2148, 0.5524, 0.2153, 0.5516, 0.2431, 0.4979, 0.2433, 0.5524, 0.2153, 0.6077, 0.2167, 0.6071, 0.242, 0.5516, 0.2431, 0.4976, 0.1903, 0.5527, 0.1893, 0.5524, 0.2153, 0.4982, 0.2148, 0.4976, 0.1573, 0.5544, 0.1541, 0.5527, 0.1893, 0.4976, 0.1903, 0.5544, 0.1541, 0.6112, 0.1568, 0.6086, 0.19, 0.5527, 0.1893, 0.6086, 0.19, 0.666, 0.1875, 0.6647, 0.2151, 0.6077, 0.2167, 0.6112, 0.1568, 0.6679, 0.1603, 0.666, 0.1875, 0.6086, 0.19, 0.6679, 0.1603, 0.7243, 0.1627, 0.7221, 0.1893, 0.666, 0.1875, 0.4975, 0.1279, 0.5553, 0.1233, 0.5544, 0.1541, 0.4976, 0.1573, 0.4974, 0.09857, 0.5561, 0.09256, 0.5553, 0.1233, 0.4975, 0.1279, 0.5561, 0.09256, 0.6149, 0.09664, 0.6129, 0.1288, 0.5553, 0.1233, 0.4977, 0.06537, 0.5568, 0.06546, 0.5561, 0.09256, 0.4974, 0.09857, 0.4974, 0.0403, 0.5573, 0.03779, 0.5568, 0.06546, 0.4977, 0.06537, 0.5573, 0.03779, 0.6188, 0.03991, 0.617, 0.06898, 0.5568, 0.06546, 0.617, 0.06898, 0.6756, 0.07412, 0.6728, 0.1036, 0.6149, 0.09664, 0.6188, 0.03991, 0.6777, 0.04998, 0.6756, 0.07412, 0.617, 0.06898, 0.6777, 0.04998, 0.7364, 0.05313, 0.7334, 0.07838, 0.6756, 0.07412, 0.7273, 0.1341, 0.7832, 0.1407, 0.7798, 0.1683, 0.7243, 0.1627, 0.73, 0.1079, 0.7871, 0.1142, 0.7832, 0.1407, 0.7273, 0.1341, 0.7871, 0.1142, 0.8447, 0.1259, 0.8409, 0.1507, 0.7832, 0.1407, 0.7334, 0.07838, 0.7912, 0.08895, 0.7871, 0.1142, 0.73, 0.1079, 0.7364, 0.05313, 0.7959, 0.0631, 0.7912, 0.08895, 0.7334, 0.07838, 0.7959, 0.0631, 0.8527, 0.07974, 0.8488, 0.1021, 0.7912, 0.08895, 0.8488, 0.1021, 0.9033, 0.1132, 0.9007, 0.1346, 0.8447, 0.1259, 0.04521, 0.1148, 0.09008, 0.08931, 0.09295, 0.1114, 0.04521, 0.1148, 0.09295, 0.1114, 0.09652, 0.1331, 0.0433, 0.1348, 0.08961, 0.4166, 0.1458, 0.4247, 0.1419, 0.4482, 0.08758, 0.4381, 0.03951, 0.4159, 0.08961, 0.4166, 0.08758, 0.4381, 0.03951, 0.4159, 0.08758, 0.4381, 0.06491, 0.4651, 0.009421, 0.431, 0.7959, 0.0631, 0.7364, 0.05313, 0.742, 0.01585, 0.8026, 0.02648, 0.9546, 0.1565, 0.9531, 0.136, 0.9865, 0.125, 0.9899, 0.1484, 0.4973, 0.4792, 0.5576, 0.4823, 0.5596, 0.52, 0.4983, 0.5162, 0.03692, 0.3308, 0.03881, 0.3528, 0.003437, 0.357, 0.001106, 0.3338, 0.4379, 0.03974, 0.3779, 0.04369, 0.3759, 0.006405, 0.4368, 0.002158, 0.9604, 0.3304, 0.9618, 0.3086, 0.9975, 0.3098, 0.9962, 0.3332, 0.03693, 0.2399, 0.03609, 0.2628, 7.21e-05, 0.2629, 0.0007168, 0.2391, 0.959, 0.3734, 0.9592, 0.3518, 0.9945, 0.3566, 0.9944, 0.3803, 0.7961, 0.4594, 0.854, 0.4465, 0.8675, 0.4801, 0.8041, 0.4963, 0.09008, 0.08931, 0.04521, 0.1148, 0.01631, 0.09868, 0.068, 0.0599, 0.3179, 0.04788, 0.2592, 0.05486, 0.2541, 0.01832, 0.3148, 0.0103, 0.0433, 0.1348, 0.04399, 0.156, 0.009406, 0.147, 0.008783, 0.1233, 0.9619, 0.2402, 0.9582, 0.2188, 0.9932, 0.216, 0.9975, 0.2389, 0.3182, 0.4736, 0.3787, 0.478, 0.3759, 0.5158, 0.3148, 0.5111, 0.5573, 0.03779, 0.4974, 0.0403, 0.4977, 0.003343, 0.5587, 7.21e-05, 0.9557, 0.4146, 0.9571, 0.3946, 0.9909, 0.4042, 0.9859, 0.4294, 0.9529, 0.116, 0.9057, 0.09155, 0.9286, 0.06392, 0.9831, 0.0997, 0.2006, 0.4604, 0.2591, 0.4672, 0.2537, 0.5042, 0.1915, 0.4968, 0.04521, 0.1148, 0.0433, 0.1348, 0.008783, 0.1233, 0.01631, 0.09868, 0.9575, 0.1978, 0.9546, 0.1772, 0.9896, 0.1713, 0.9929, 0.1934, 0.03829, 0.3955, 0.03951, 0.4159, 0.009421, 0.431, 0.004212, 0.4057, 0.8527, 0.07974, 0.7959, 0.0631, 0.8026, 0.02648, 0.8654, 0.04554, 0.03648, 0.3086, 0.03692, 0.3308, 0.001106, 0.3338, 0.0006509, 0.3106, 0.9631, 0.2862, 0.9639, 0.263, 0.9999, 0.2624, 0.9989, 0.2863, 0.5576, 0.4823, 0.6181, 0.4798, 0.6206, 0.5173, 0.5596, 0.52, 0.9078, 0.4364, 0.9557, 0.4146, 0.9859, 0.4294, 0.9304, 0.4634, 0.03881, 0.3528, 0.0388, 0.374, 0.004113, 0.381, 0.003437, 0.357, 0.04042, 0.2179, 0.03693, 0.2399, 0.0007168, 0.2391, 0.004781, 0.216, 0.6783, 0.4755, 0.7374, 0.4675, 0.7425, 0.5047, 0.6816, 0.513, 0.1438, 0.07731, 0.09008, 0.08931, 0.068, 0.0599, 0.1308, 0.04264, 0.9571, 0.3946, 0.959, 0.3734, 0.9944, 0.3803, 0.9909, 0.4042, 0.3779, 0.04369, 0.3179, 0.04788, 0.3148, 0.0103, 0.3759, 0.006405, 0.04448, 0.1765, 0.04277, 0.1969, 0.007188, 0.1931, 0.009772, 0.1703, 0.4387, 0.4776, 0.4973, 0.4792, 0.4983, 0.5162, 0.4373, 0.5148, 0.2592, 0.05486, 0.201, 0.06269, 0.1927, 0.02643, 0.2541, 0.01832, 0.6188, 0.03991, 0.5573, 0.03779, 0.5587, 7.21e-05, 0.62, 0.00196, 0.9531, 0.136, 0.9529, 0.116, 0.9831, 0.0997, 0.9865, 0.125, 0.1419, 0.4482, 0.2006, 0.4604, 0.1915, 0.4968, 0.1277, 0.4818, 0.9582, 0.2188, 0.9575, 0.1978, 0.9929, 0.1934, 0.9932, 0.216, 0.03609, 0.2628, 0.036, 0.286, 7.221e-05, 0.287, 7.21e-05, 0.2629, 0.7364, 0.05313, 0.6777, 0.04998, 0.6808, 0.01373, 0.742, 0.01585, 0.9057, 0.09155, 0.8527, 0.07974, 0.8654, 0.04554, 0.9286, 0.06392, 0.9618, 0.3086, 0.9631, 0.2862, 0.9989, 0.2863, 0.9975, 0.3098, 0.9546, 0.1772, 0.9546, 0.1565, 0.9899, 0.1484, 0.9896, 0.1713, 0.08758, 0.4381, 0.1419, 0.4482, 0.1277, 0.4818, 0.06491, 0.4651, 0.854, 0.4465, 0.9078, 0.4364, 0.9304, 0.4634, 0.8675, 0.4801, 0.0388, 0.374, 0.03829, 0.3955, 0.004212, 0.4057, 0.004113, 0.381, 0.6181, 0.4798, 0.6783, 0.4755, 0.6816, 0.513, 0.6206, 0.5173, 0.4974, 0.0403, 0.4379, 0.03974, 0.4368, 0.002158, 0.4977, 0.003343, 0.9592, 0.3518, 0.9604, 0.3304, 0.9962, 0.3332, 0.9945, 0.3566, 0.04277, 0.1969, 0.04042, 0.2179, 0.004781, 0.216, 0.007188, 0.1931, 0.7374, 0.4675, 0.7961, 0.4594, 0.8041, 0.4963, 0.7425, 0.5047, 0.3787, 0.478, 0.4387, 0.4776, 0.4373, 0.5148, 0.3759, 0.5158, 0.201, 0.06269, 0.1438, 0.07731, 0.1308, 0.04264, 0.1927, 0.02643, 0.04399, 0.156, 0.04448, 0.1765, 0.009772, 0.1703, 0.009406, 0.147, 0.9639, 0.263, 0.9619, 0.2402, 0.9975, 0.2389, 0.9999, 0.2624, 0.2591, 0.4672, 0.3182, 0.4736, 0.3148, 0.5111, 0.2537, 0.5042, 0.036, 0.286, 0.03648, 0.3086, 0.0006509, 0.3106, 7.221e-05, 0.287, 0.6777, 0.04998, 0.6188, 0.03991, 0.62, 0.00196, 0.6808, 0.01373])
me_plane.materials.append(mat_decoration_vegetation_pile_coral_2_coral_2)
me_plane.use_remesh_preserve_volume = False
me_plane.use_remesh_preserve_attributes = False
me_plane.use_mirror_vertex_groups = False
me_plane.update()

# ---- objects
ob_plane = bpy.data.objects.new('Plane', me_plane)

# ---- transforms, parenting, visibility, modifiers, constraints
ob_plane.location = (0.0, 0.0, 0.0)
ob_plane.lineart.crease_threshold = 0.0

# ---- collection membership
col_collection_1.objects.link(ob_plane)

# ---- scene / render settings (as saved in the file)
scene.frame_start = 1; scene.frame_end = 250; scene.frame_set(1)
scene.render.engine = 'CYCLES'
scene.render.resolution_percentage = 50
scene.render.dither_intensity = 0.0
scene.cycles.use_denoising = False
scene.cycles.samples = 10
scene.cycles.sampling_pattern = 'TABULATED_SOBOL'
scene.cycles.light_sampling_threshold = 0.0
scene.cycles.use_adaptive_sampling = False
scene.cycles.use_light_tree = False
scene.cycles.blur_glossy = 0.0
scene.cycles.volume_bounces = 1
scene.cycles.pixel_filter_type = 'GAUSSIAN'
scene.cycles.sample_clamp_indirect = 0.0
scene.view_settings.view_transform = 'Standard'
bpy.context.view_layer.update()

# ---- added for rendering (the .blend has no active camera and no usable light): camera, sun
cam_auto = bpy.data.cameras.new('AutoCamera')
cam_auto.lens = 50.0
cam_auto.sensor_width = 36.0
cam_auto.clip_end = 1000.0
ob_auto_camera = bpy.data.objects.new('AutoCamera', cam_auto)
scene.collection.objects.link(ob_auto_camera)
ob_auto_camera.location = (13.1855, -15.8213, 10.6536)
ob_auto_camera.rotation_euler = (1.09748, -7.21219e-08, 0.694738)
scene.camera = ob_auto_camera
light_auto_sun = bpy.data.lights.new('AutoSun', 'SUN')
light_auto_sun.energy = 3.0
light_auto_sun.angle = 0.0523599
ob_auto_sun = bpy.data.objects.new('AutoSun', light_auto_sun)
scene.collection.objects.link(ob_auto_sun)
ob_auto_sun.rotation_euler = (0.872665, 0.174533, 0.523599)
bpy.context.view_layer.update()
